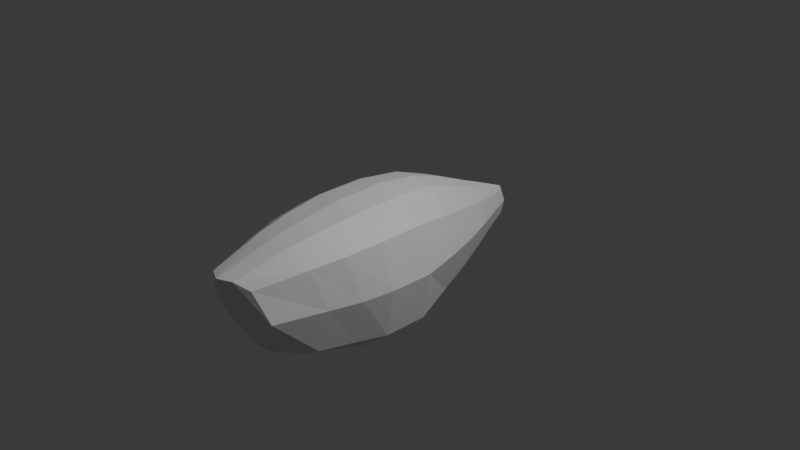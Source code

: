 # Source: shark_03.blend  (saved by Blender 4.4.30; exported with 4.5.12 LTS)
import bpy
from mathutils import Matrix  # noqa: F401  (used for matrix-valued properties, if any)

bpy.ops.wm.read_factory_settings(use_empty=True)
scene = bpy.context.scene
scene.name = 'Scene'

# ---- collections
col_collection = bpy.data.collections.new('Collection'); scene.collection.children.link(col_collection)
col_reference = bpy.data.collections.new('Reference'); scene.collection.children.link(col_reference)

# ---- materials (node trees are filled in below, after node groups)
mat_material = bpy.data.materials.new('Material')
mat_material.alpha_threshold = 0.0
mat_material.roughness = 0.5
mat_material.line_color = (0.0, 0.0, 0.0, 1.0)

# ---- material node trees
mat_material.use_nodes = True; mat_material.node_tree.nodes.clear()
_N = mat_material.node_tree.nodes; _L = mat_material.node_tree.links
n0 = _N.new('ShaderNodeOutputMaterial'); n0.name = 'Material Output'; n0.location = (300, 300)
n1 = _N.new('ShaderNodeBsdfPrincipled'); n1.name = 'Principled BSDF'; n1.location = (10, 300)
n1.inputs[3].default_value = 1.45
_L.new(n1.outputs[0], n0.inputs[0])
n0.is_active_output = True

# ---- world
world_world = bpy.data.worlds.new('World'); scene.world = world_world
world_world.use_nodes = True; world_world.node_tree.nodes.clear()
_N = world_world.node_tree.nodes; _L = world_world.node_tree.links
n0 = _N.new('ShaderNodeOutputWorld'); n0.name = 'World Output'; n0.location = (300, 300)
n1 = _N.new('ShaderNodeBackground'); n1.name = 'Background'; n1.location = (10, 300)
n1.inputs[0].default_value = (0.05088, 0.05088, 0.05088, 1.0)
_L.new(n1.outputs[0], n0.inputs[0])
n0.is_active_output = True
world_world.color = (0.05088, 0.05088, 0.05088)
world_world.sun_shadow_jitter_overblur = 0.0

# ---- cameras
cam_camera = bpy.data.cameras.new('Camera')
cam_camera.clip_end = 100.0
cam_camera.ortho_scale = 7.314

# ---- lights
light_light = bpy.data.lights.new('Light', 'POINT')
light_light.energy = 1000.0
light_light.shadow_soft_size = 0.1

# ---- meshes
me_cube = bpy.data.meshes.new('Cube')
me_cube.from_pydata([(0.04514, 1.491, -0.1236), (0.04837, 1.502, -0.41), (0.2778, -2.05, 0.07077), (0.3873, -1.713, -0.638), (0.0, 1.518, -0.4308), (-9.341e-08, -2.226, 0.1609), (0.0, -1.815, -0.7213), (0.0, 1.518, -0.1025), (0.5887, -0.2797, 0.2386), (0.6422, -0.2797, -0.7658), (1.117e-10, -0.2798, -1.027), (0.0, -0.2798, 0.4792), (0.05941, 1.539, -0.2695), (0.4283, -1.96, -0.2502), (0.0, 1.567, -0.2675), (0.0, -2.119, -0.2436), (0.7313, -0.2797, -0.2416), (0.5875, -0.7783, 0.2265), (1.675e-11, -0.787, -1.038), (0.0, -0.8134, 0.4655), (0.6394, -0.7589, -0.7694), (0.7297, -0.7621, -0.242), (0.4868, 0.1872, -0.6915), (0.3881, 0.5673, -0.5984), (0.37, 0.5675, 0.05629), (0.487, 0.1873, 0.15), (4.025e-09, 0.5692, -0.7685), (8.095e-10, 0.1864, -0.8859), (0.0, 0.571, 0.2985), (0.0, 0.1863, 0.4217), (0.4749, 0.5683, -0.2534), (0.6031, 0.1874, -0.2458), (0.1962, -1.794, -0.7045), (0.1472, -2.152, 0.1533), (0.2813, -0.2778, 0.4365), (0.3115, -0.276, -1.007), (0.2102, -2.052, -0.2492), (0.2852, -0.799, 0.4269), (0.3061, -0.7733, -1.026), (0.2056, 0.566, -0.7294), (0.2596, 0.1868, -0.839), (0.1953, 0.5717, 0.2597), (0.2451, 0.1887, 0.3862), (0.2639, 0.9338, -0.5141), (0.138, 1.264, -0.4472), (0.1298, 1.267, -0.09982), (0.2515, 0.9361, -0.02482), (4.046e-08, 1.279, -0.5054), (5.299e-08, 0.9532, -0.6196), (-4.735e-11, 0.9404, 0.139), (-5.474e-09, 1.271, 0.003075), (0.1751, 1.272, -0.2596), (0.3192, 0.9469, -0.2593), (0.08618, 1.266, -0.4824), (0.1433, 0.9378, -0.5974), (0.08202, 1.269, -0.03088), (0.1365, 0.9409, 0.1035), (0.4486, -1.516, 0.1524), (0.5357, -1.176, 0.1962), (8.176e-12, -1.118, -0.99), (-6.054e-09, -1.51, -0.8841), (-1.937e-08, -1.624, 0.3251), (1.863e-09, -1.303, 0.391), (0.4765, -1.476, -0.7101), (0.5643, -1.093, -0.7381), (0.6738, -1.09, -0.2515), (0.5846, -1.423, -0.2491), (0.2495, -1.274, 0.368), (0.2161, -1.598, 0.3045), (0.271, -1.105, -0.9578), (0.2343, -1.496, -0.8396)], [], [(20, 21, 65, 64), (17, 37, 67, 58), (36, 33, 5, 15), (37, 19, 62, 67), (42, 29, 11, 34), (31, 25, 8, 16), (40, 22, 9, 35), (22, 31, 16, 9), (32, 36, 15, 6), (38, 20, 64, 69), (9, 16, 21, 20), (34, 11, 19, 37), (63, 66, 13, 3), (16, 8, 17, 21), (66, 57, 2, 13), (35, 9, 20, 38), (70, 63, 3, 32), (54, 43, 23, 39), (0, 55, 45), (23, 30, 31, 22), (1, 12, 51, 44), (43, 52, 30, 23), (39, 23, 22, 40), (46, 56, 41, 24), (12, 0, 45, 51), (30, 24, 25, 31), (56, 49, 28, 41), (41, 28, 29, 42), (24, 41, 42, 25), (4, 1, 53, 47), (52, 46, 24, 30), (26, 39, 40, 27), (0, 7, 50, 55), (48, 54, 39, 26), (68, 61, 5, 33), (10, 35, 38, 18), (60, 70, 32, 6), (8, 34, 37, 17), (4, 14, 12, 1), (3, 13, 36, 32), (27, 40, 35, 10), (25, 42, 34, 8), (21, 17, 58, 65), (13, 2, 33, 36), (14, 7, 0, 12), (18, 38, 69, 59), (52, 43, 44, 51), (54, 48, 47, 53), (46, 52, 51, 45), (56, 46, 45, 55), (43, 54, 53, 44), (49, 56, 55, 50), (1, 44, 53), (66, 63, 64, 65), (68, 57, 58, 67), (57, 66, 65, 58), (70, 60, 59, 69), (61, 68, 67, 62), (63, 70, 69, 64), (57, 68, 33, 2)])
_uv = me_cube.uv_layers.new(name='UVMap')
_uv.uv.foreach_set('vector', [0.375, 0.6596, 0.5, 0.6596, 0.5, 0.6861, 0.375, 0.685, 0.625, 0.6596, 0.6875, 0.6596, 0.6875, 0.6878, 0.625, 0.6864, 0.5, 0.8125, 0.625, 0.8125, 0.625, 0.875, 0.5, 0.875, 0.6875, 0.6596, 0.75, 0.6596, 0.75, 0.6882, 0.6875, 0.6878, 0.6875, 0.5871, 0.75, 0.5871, 0.75, 0.6198, 0.6875, 0.6198, 0.5, 0.587, 0.6251, 0.5871, 0.625, 0.6198, 0.5, 0.6198, 0.3126, 0.5871, 0.375, 0.5871, 0.375, 0.6198, 0.3125, 0.6198, 0.375, 0.5871, 0.5, 0.587, 0.5, 0.6198, 0.375, 0.6198, 0.375, 0.8125, 0.5, 0.8125, 0.5, 0.875, 0.375, 0.875, 0.3125, 0.6596, 0.375, 0.6596, 0.375, 0.685, 0.3125, 0.6847, 0.375, 0.6198, 0.5, 0.6198, 0.5, 0.6596, 0.375, 0.6596, 0.6875, 0.6198, 0.75, 0.6198, 0.75, 0.6596, 0.6875, 0.6596, 0.375, 0.7164, 0.5, 0.7119, 0.5, 0.75, 0.375, 0.75, 0.5, 0.6198, 0.625, 0.6198, 0.625, 0.6596, 0.5, 0.6596, 0.5, 0.7119, 0.625, 0.7113, 0.625, 0.75, 0.5, 0.75, 0.3125, 0.6198, 0.375, 0.6198, 0.375, 0.6596, 0.3125, 0.6596, 0.3125, 0.7144, 0.375, 0.7164, 0.375, 0.75, 0.3125, 0.75, 0.3184, 0.5351, 0.375, 0.5353, 0.375, 0.5605, 0.3129, 0.5604, 0.6875, 0.5, 0.6875, 0.5136, 0.6565, 0.5136, 0.375, 0.5605, 0.5, 0.5604, 0.5, 0.587, 0.375, 0.5871, 0.375, 0.5, 0.5, 0.5, 0.5, 0.5144, 0.375, 0.5135, 0.375, 0.5353, 0.5, 0.5349, 0.5, 0.5604, 0.375, 0.5605, 0.3129, 0.5604, 0.375, 0.5605, 0.375, 0.5871, 0.3126, 0.5871, 0.6303, 0.5352, 0.6875, 0.5352, 0.6875, 0.5604, 0.6254, 0.5604, 0.5, 0.5, 0.625, 0.5, 0.6291, 0.5136, 0.5, 0.5144, 0.5, 0.5604, 0.6254, 0.5604, 0.6251, 0.5871, 0.5, 0.587, 0.6875, 0.5352, 0.75, 0.5351, 0.75, 0.5604, 0.6875, 0.5604, 0.6875, 0.5604, 0.75, 0.5604, 0.75, 0.5871, 0.6875, 0.5871, 0.6254, 0.5604, 0.6875, 0.5604, 0.6875, 0.5871, 0.6251, 0.5871, 0.25, 0.5, 0.3125, 0.5, 0.3171, 0.5135, 0.25, 0.5142, 0.5, 0.5349, 0.6303, 0.5352, 0.6254, 0.5604, 0.5, 0.5604, 0.25, 0.5604, 0.3129, 0.5604, 0.3126, 0.5871, 0.25, 0.587, 0.6875, 0.5, 0.75, 0.5, 0.75, 0.5141, 0.6875, 0.5136, 0.25, 0.5348, 0.3184, 0.5351, 0.3129, 0.5604, 0.25, 0.5604, 0.6875, 0.7102, 0.75, 0.7097, 0.75, 0.75, 0.6875, 0.75, 0.25, 0.6198, 0.3125, 0.6198, 0.3125, 0.6596, 0.25, 0.6596, 0.25, 0.7138, 0.3125, 0.7144, 0.3125, 0.75, 0.25, 0.75, 0.625, 0.6198, 0.6875, 0.6198, 0.6875, 0.6596, 0.625, 0.6596, 0.375, 0.375, 0.5, 0.375, 0.5, 0.4375, 0.375, 0.4375, 0.375, 0.75, 0.5, 0.75, 0.5, 0.8125, 0.375, 0.8125, 0.25, 0.587, 0.3126, 0.5871, 0.3125, 0.6198, 0.25, 0.6198, 0.6251, 0.5871, 0.6875, 0.5871, 0.6875, 0.6198, 0.625, 0.6198, 0.5, 0.6596, 0.625, 0.6596, 0.625, 0.6864, 0.5, 0.6861, 0.5, 0.75, 0.625, 0.75, 0.625, 0.8125, 0.5, 0.8125, 0.5, 0.375, 0.625, 0.375, 0.625, 0.4375, 0.5, 0.4375, 0.25, 0.6596, 0.3125, 0.6596, 0.3125, 0.6847, 0.25, 0.6846, 0.5, 0.5349, 0.375, 0.5353, 0.375, 0.5135, 0.5, 0.5144, 0.3184, 0.5351, 0.25, 0.5348, 0.25, 0.5142, 0.3171, 0.5135, 0.6303, 0.5352, 0.5, 0.5349, 0.5, 0.5144, 0.6291, 0.5136, 0.6875, 0.5352, 0.6303, 0.5352, 0.6565, 0.5136, 0.6875, 0.5136, 0.375, 0.5353, 0.3184, 0.5351, 0.3448, 0.5135, 0.375, 0.5135, 0.75, 0.5351, 0.6875, 0.5352, 0.6875, 0.5136, 0.75, 0.5141, 0.375, 0.5, 0.375, 0.5135, 0.3448, 0.5135, 0.5, 0.7119, 0.375, 0.7164, 0.375, 0.685, 0.5, 0.6861, 0.6875, 0.7102, 0.625, 0.7113, 0.625, 0.6864, 0.6875, 0.6878, 0.625, 0.7113, 0.5, 0.7119, 0.5, 0.6861, 0.625, 0.6864, 0.3125, 0.7144, 0.25, 0.7138, 0.25, 0.6846, 0.3125, 0.6847, 0.75, 0.7097, 0.6875, 0.7102, 0.6875, 0.6878, 0.75, 0.6882, 0.375, 0.7164, 0.3125, 0.7144, 0.3125, 0.6847, 0.375, 0.685, 0.625, 0.7113, 0.6875, 0.7102, 0.6875, 0.75, 0.625, 0.75])
me_cube.materials.append(mat_material)
me_cube.use_mirror_vertex_groups = False
me_cube.update()

# ---- objects
ob_shark = bpy.data.objects.new('Shark', me_cube)
ob_light = bpy.data.objects.new('Light', light_light)
ob_camera = bpy.data.objects.new('Camera', cam_camera)
ob_front_image = bpy.data.objects.new('Front_Image', None)
ob_side_image = bpy.data.objects.new('Side_Image', None)

# ---- transforms, parenting, visibility, modifiers, constraints
ob_shark.location = (0.0, 0.0, 0.0)
ob_shark.lock_rotations_4d = False
ob_shark.empty_display_type = 'ARROWS'
ob_shark.lineart.crease_threshold = 0.0
_m = ob_shark.modifiers.new('Mirror', 'MIRROR')
ob_light.location = (4.076, 1.005, 5.904)
ob_light.rotation_euler = (0.6503, 0.05522, 1.866)
ob_light.lock_rotations_4d = False
ob_light.empty_display_type = 'ARROWS'
ob_light.color = (0.0, 0.0, 0.0, 0.0)
ob_light.lineart.crease_threshold = 0.0
ob_camera.location = (7.359, -6.926, 4.958)
ob_camera.rotation_euler = (1.109, 0.0, 0.8149)
ob_camera.lock_rotations_4d = False
ob_camera.empty_display_type = 'ARROWS'
ob_camera.color = (0.0, 0.0, 0.0, 0.0)
ob_camera.display_type = 'WIRE'
ob_camera.lineart.crease_threshold = 0.0
ob_front_image.location = (0.0, 0.0, 0.0)
ob_front_image.rotation_euler = (1.571, -0.0, 3.142)
ob_front_image.empty_display_type = 'IMAGE'
ob_front_image.empty_display_size = 5.0
ob_front_image.empty_image_depth = 'FRONT'
ob_front_image.use_empty_image_alpha = True
ob_front_image.color = (1.0, 1.0, 1.0, 0.3)
ob_side_image.location = (0.0, 0.0, 0.0)
ob_side_image.rotation_euler = (1.571, -0.0, 1.571)
ob_side_image.empty_display_type = 'IMAGE'
ob_side_image.empty_display_size = 5.0
ob_side_image.empty_image_depth = 'FRONT'
ob_side_image.use_empty_image_alpha = True
ob_side_image.color = (1.0, 1.0, 1.0, 0.3)

# ---- collection membership
col_collection.objects.link(ob_shark)
col_collection.objects.link(ob_light)
col_collection.objects.link(ob_camera)
col_reference.objects.link(ob_front_image)
col_reference.objects.link(ob_side_image)

# ---- scene / render settings (as saved in the file)
scene.camera = ob_camera
scene.frame_start = 1; scene.frame_end = 250; scene.frame_set(1)
scene.render.engine = 'BLENDER_EEVEE_NEXT'
bpy.context.view_layer.update()
